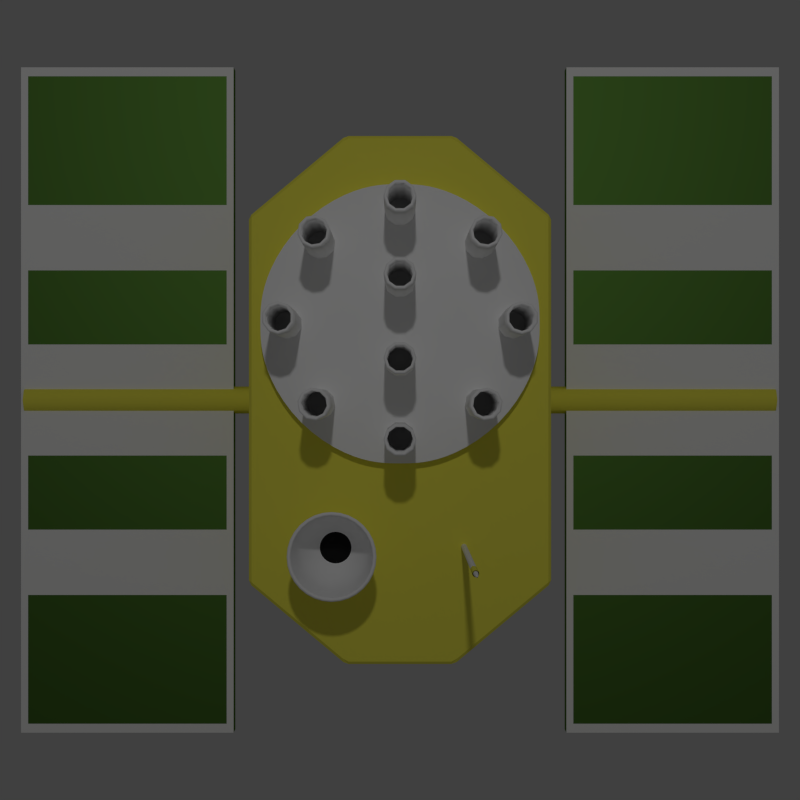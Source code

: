 # Source: app_icon.blend  (saved by Blender 2.68.2; exported with 4.5.12 LTS)
import bpy
from mathutils import Matrix  # noqa: F401  (used for matrix-valued properties, if any)

bpy.ops.wm.read_factory_settings(use_empty=True)
scene = bpy.context.scene
scene.name = 'Scene'

# ---- collections
col_collection_1 = bpy.data.collections.new('Collection 1'); scene.collection.children.link(col_collection_1)

# ---- images (referenced by path relative to the original .blend; pixels are not part of the script)
import os
ASSET_DIR = os.environ.get("B2B_ASSET_DIR", "")  # directory of the original .blend (textures are referenced by path, not embedded)
HERE = os.path.dirname(os.path.abspath(__file__))  # packed textures are extracted next to this script under _unpacked/

def load_image(name, relpath, width, height, colorspace="sRGB"):
    """Load a texture the original file referenced (path relative to the .blend, or extracted next to this script)."""
    p = next((c for c in (os.path.join(HERE, relpath), os.path.join(ASSET_DIR, relpath)) if relpath and os.path.exists(c)), "")
    if p:
        img = bpy.data.images.load(p, check_existing=True)
        img.name = name
    else:  # same state as the original file: an image datablock whose file is absent (Cycles renders it pink)
        img = bpy.data.images.new(name, width, height)
        img.source = "FILE"
        img.filepath = "//" + (relpath or name)
    img.colorspace_settings.name = colorspace
    return img
img_simple_grid_png = load_image('simple_grid.png', 'textures/simple_grid.png', 1024, 1024, 'Non-Color')

# ---- materials (node trees are filled in below, after node groups)
mat_svgmat_003 = bpy.data.materials.new('SVGMat.003')
mat_svgmat_003.alpha_threshold = 0.0
mat_svgmat_003.diffuse_color = (0.9843, 0.9216, 0.102, 1.0)
mat_svgmat_003.roughness = 0.5
mat_svgmat_003.line_color = (0.0, 0.0, 0.0, 1.0)
mat_svgmat_001 = bpy.data.materials.new('SVGMat.001')
mat_svgmat_001.alpha_threshold = 0.0
mat_svgmat_001.diffuse_color = (1.0, 1.0, 1.0, 1.0)
mat_svgmat_001.roughness = 0.5
mat_svgmat_001.line_color = (0.0, 0.0, 0.0, 1.0)
mat_svgmat_000 = bpy.data.materials.new('SVGMat.000')
mat_svgmat_000.alpha_threshold = 0.0
mat_svgmat_000.diffuse_color = (0.01444, 0.01444, 0.01444, 1.0)
mat_svgmat_000.roughness = 0.5
mat_svgmat_000.line_color = (0.0, 0.0, 0.0, 1.0)
mat_metal = bpy.data.materials.new('Metal')
mat_metal.alpha_threshold = 0.0
mat_metal.diffuse_color = (0.2016, 0.4793, 0.07819, 1.0)
mat_metal.specular_color = (0.7991, 0.6795, 0.5711)
mat_metal.roughness = 0.5
mat_metal.specular_intensity = 0.9
mat_metal.line_color = (0.0, 0.0, 0.0, 1.0)

# ---- material node trees
mat_svgmat_003.use_nodes = True; mat_svgmat_003.node_tree.nodes.clear()
_N = mat_svgmat_003.node_tree.nodes; _L = mat_svgmat_003.node_tree.links
n0 = _N.new('ShaderNodeOutputMaterial'); n0.name = 'Material Output'; n0.location = (300, 300)
n1 = _N.new('ShaderNodeBsdfDiffuse'); n1.name = 'Diffuse BSDF'; n1.location = (10, 300)
n1.inputs[0].default_value = (0.9843, 0.9216, 0.102, 1.0)
_L.new(n1.outputs[0], n0.inputs[0])
n0.is_active_output = True
mat_svgmat_000.use_nodes = True; mat_svgmat_000.node_tree.nodes.clear()
_N = mat_svgmat_000.node_tree.nodes; _L = mat_svgmat_000.node_tree.links
n0 = _N.new('ShaderNodeOutputMaterial'); n0.name = 'Material Output'; n0.location = (300, 300)
n1 = _N.new('ShaderNodeBsdfDiffuse'); n1.name = 'Diffuse BSDF'; n1.location = (10, 300)
n1.inputs[0].default_value = (0.01431, 0.01431, 0.01431, 1.0)
_L.new(n1.outputs[0], n0.inputs[0])
n0.is_active_output = True
mat_metal.use_nodes = True; mat_metal.node_tree.nodes.clear()
_N = mat_metal.node_tree.nodes; _L = mat_metal.node_tree.links
n0 = _N.new('ShaderNodeOutputMaterial'); n0.name = 'Material Output'; n0.location = (300, 300)
n0.width = 120
n1 = _N.new('ShaderNodeMixShader'); n1.name = 'Mix Shader'; n1.location = (101, 289)
n1.width = 150
n2 = _N.new('ShaderNodeVectorMath'); n2.name = 'Vector Math'; n2.location = (-16, 574)
n2.width = 80
n2.operation = 'DOT_PRODUCT'
n3 = _N.new('ShaderNodeNewGeometry'); n3.name = 'Geometry'; n3.location = (-189, 616)
n3.width = 120
n4 = _N.new('ShaderNodeBsdfAnisotropic'); n4.name = 'Glossy BSDF'; n4.location = (-134, 238)
n4.distribution = 'BECKMANN'
n4.inputs[1].default_value = 0.5477
n5 = _N.new('ShaderNodeBsdfDiffuse'); n5.name = 'Diffuse BSDF'; n5.location = (-163, 394)
n5.inputs[1].default_value = 0.1
n6 = _N.new('ShaderNodeRGB'); n6.name = 'Silver'; n6.location = (-425, 445)
n6.outputs[0].default_value = (0.09649, 0.2227, 0.03922, 1.0)
n7 = _N.new('ShaderNodeMath'); n7.name = 'Math'; n7.location = (184, 113)
n7.operation = 'MULTIPLY'
n7.inputs[1].default_value = 30.0
n8 = _N.new('ShaderNodeTexCoord'); n8.name = 'Texture Coordinate'; n8.location = (-632, 58)
n9 = _N.new('ShaderNodeMapping'); n9.name = 'Mapping'; n9.location = (-411, 48)
n9.inputs[3].default_value = (10.0, 60.0, 10.0)
n10 = _N.new('ShaderNodeTexImage'); n10.name = 'Image Texture'; n10.location = (-27, 47)
n10.width = 140
n10.image = img_simple_grid_png
n11 = _N.new('ShaderNodeDisplacement'); n11.name = 'Displacement'; n11.location = (0, 0)
n11.inputs[1].default_value = 0.0
n11.inputs[2].default_value = 0.1
_L.new(n1.outputs[0], n0.inputs[0])
_L.new(n5.outputs[0], n1.inputs[1])
_L.new(n4.outputs[0], n1.inputs[2])
_L.new(n3.outputs[1], n2.inputs[0])
_L.new(n3.outputs[4], n2.inputs[1])
_L.new(n2.outputs[1], n1.inputs[0])
_L.new(n6.outputs[0], n5.inputs[0])
_L.new(n6.outputs[0], n4.inputs[0])
_L.new(n10.outputs[0], n7.inputs[0])
_L.new(n9.outputs[0], n10.inputs[0])
_L.new(n8.outputs[0], n9.inputs[0])
_L.new(n7.outputs[0], n11.inputs[0])
_L.new(n11.outputs[0], n0.inputs[2])
n0.is_active_output = True

# ---- world
world_world = bpy.data.worlds.new('World'); scene.world = world_world
world_world.color = (0.05088, 0.05088, 0.05088)
world_world.use_sun_shadow = False
world_world.sun_shadow_jitter_overblur = 0.0
world_world.cycles.sampling_method = 'MANUAL'
world_world.cycles.sample_map_resolution = 256

# ---- cameras
cam_camera = bpy.data.cameras.new('Camera')
cam_camera.clip_end = 100.0
cam_camera.lens = 50.75
cam_camera.sensor_width = 32.0
cam_camera.sensor_height = 18.0
cam_camera.ortho_scale = 7.314
cam_camera.lens_unit = 'FOV'
cam_camera.dof.focus_distance = 0.0

# ---- lights
light_lamp = bpy.data.lights.new('Lamp', 'POINT')
light_lamp.transmission_factor = 0.0
light_lamp.cutoff_distance = 30.0
light_lamp.energy = 100.0
light_lamp.shadow_buffer_clip_start = 1.001
light_lamp.shadow_soft_size = 0.1
light_lamp.shadow_maximum_resolution = 0.006
light_lamp.use_absolute_resolution = True
light_lamp.cycles.use_multiple_importance_sampling = False

# ---- meshes
me_solar_panel = bpy.data.meshes.new('Solar Panel')
me_solar_panel.from_pydata([(-1.393, -1.223, -0.025), (-1.393, 1.223, -0.025), (-0.6117, 1.223, -0.025), (-0.6117, -1.223, -0.025), (-1.393, -1.223, 0.025), (-1.393, 1.223, 0.025), (-0.6117, 1.223, 0.025), (-0.6117, -1.223, 0.025), (-1.367, -1.19, 0.025), (-1.367, 1.19, 0.025), (-0.6372, 1.19, 0.025), (-0.6372, -1.19, 0.025), (-1.393, -0.7167, 0.025), (-1.393, -0.4765, 0.025), (-1.393, -0.2041, 0.025), (-1.393, 0.2041, 0.025), (-1.393, 0.4765, 0.025), (-1.393, 0.7167, 0.025), (-1.393, 0.7167, -0.025), (-1.393, 0.4765, -0.025), (-1.393, 0.2041, -0.025), (-1.393, -0.2041, -0.025), (-1.393, -0.4765, -0.025), (-1.393, -0.7167, -0.025), (-0.6117, 0.7167, 0.025), (-0.6117, 0.4765, 0.025), (-0.6117, 0.2041, 0.025), (-0.6117, -0.2041, 0.025), (-0.6117, -0.4765, 0.025), (-0.6117, -0.7167, 0.025), (-0.6117, -0.7167, -0.025), (-0.6117, -0.4765, -0.025), (-0.6117, -0.2041, -0.025), (-0.6117, 0.2041, -0.025), (-0.6117, 0.4765, -0.025), (-0.6117, 0.7167, -0.025), (-1.367, -0.7167, 0.025), (-1.367, -0.4765, 0.025), (-1.367, -0.2041, 0.025), (-1.367, 0.2041, 0.025), (-1.367, 0.4765, 0.025), (-1.367, 0.7167, 0.025), (-0.6372, 0.7167, 0.025), (-0.6372, 0.4765, 0.025), (-0.6372, 0.2041, 0.025), (-0.6372, -0.2041, 0.025), (-0.6372, -0.4765, 0.025), (-0.6372, -0.7167, 0.025)], [], [(17, 5, 1, 18), (5, 6, 2, 1), (29, 7, 3, 30), (7, 4, 0, 3), (18, 1, 2, 35), (42, 10, 9, 41), (41, 9, 5, 17), (9, 10, 6, 5), (47, 11, 7, 29), (11, 8, 4, 7), (4, 12, 23, 0), (12, 13, 22, 23), (13, 14, 21, 22), (14, 15, 20, 21), (15, 16, 19, 20), (16, 17, 18, 19), (6, 24, 35, 2), (24, 25, 34, 35), (25, 26, 33, 34), (26, 27, 32, 33), (27, 28, 31, 32), (28, 29, 30, 31), (0, 23, 30, 3), (23, 22, 31, 30), (22, 21, 32, 31), (21, 20, 33, 32), (20, 19, 34, 33), (19, 18, 35, 34), (11, 47, 36, 8), (47, 46, 37, 36), (46, 45, 38, 37), (45, 44, 39, 38), (44, 43, 40, 39), (43, 42, 41, 40), (8, 36, 12, 4), (36, 37, 13, 12), (37, 38, 14, 13), (38, 39, 15, 14), (39, 40, 16, 15), (40, 41, 17, 16), (10, 42, 24, 6), (42, 43, 25, 24), (43, 44, 26, 25), (44, 45, 27, 26), (45, 46, 28, 27), (46, 47, 29, 28)])
me_solar_panel.polygons.foreach_set('material_index', [0, 0, 0, 0, 0, 0, 1, 1, 1, 1, 0, 0, 0, 0, 0, 0, 0, 0, 0, 0, 0, 0, 0, 0, 0, 0, 0, 0, 0, 1, 0, 1, 0, 1, 1, 1, 1, 1, 1, 1, 1, 1, 1, 1, 1, 1])
me_solar_panel.materials.append(mat_metal)
me_solar_panel.materials.append(mat_svgmat_001)
me_solar_panel.use_remesh_preserve_volume = False
me_solar_panel.use_remesh_preserve_attributes = False
me_solar_panel.use_mirror_vertex_groups = False
me_solar_panel.update()
me_body = bpy.data.meshes.new('Body')
me_body.from_pydata([(-0.5, -0.6067, -0.5), (-0.5, 0.6067, -0.5), (0.0, -0.8737, -0.5), (0.0, -0.8737, 0.5), (-0.5, -0.6067, 0.5), (-0.5, 0.6067, 0.5), (0.0, 0.8737, -0.5), (0.0, 0.8737, 0.5), (-0.1803, 0.8737, 0.5), (-0.1803, 0.8737, -0.5), (-0.1803, -0.8737, 0.5), (-0.1803, -0.8737, -0.5)], [], [(4, 5, 1, 0), (8, 10, 3, 7), (10, 4, 0, 11), (11, 9, 6, 2), (10, 8, 5, 4), (5, 8, 9, 1), (10, 11, 2, 3), (0, 1, 9, 11), (9, 8, 7, 6)])
me_body.materials.append(mat_svgmat_003)
me_body.use_remesh_preserve_volume = False
me_body.use_remesh_preserve_attributes = False
me_body.use_mirror_vertex_groups = False
me_body.update()

# ---- curves / text
cu_antenna_collar = bpy.data.curves.new('Antenna Collar', 'CURVE')
cu_antenna_collar.dimensions = '3D'
_sp = cu_antenna_collar.splines.new('NURBS'); _sp.points.add(1)
_sp.points.foreach_set('co', [0.0, 0.0, 0.0, 1.0, 0.0, 0.0, 0.09657, 1.0])
_sp.order_u = 2
_sp.order_v = 0
_sp.use_endpoint_u = True
cu_antenna_collar.materials.append(mat_svgmat_003)
cu_antenna_collar.use_path = True
cu_antenna_collar.use_path_clamp = True
cu_antenna_collar.bevel_resolution = 3
cu_antenna_collar.bevel_depth = 0.01
cu_antenna_collar.fill_mode = 'FULL'
cu_antenna = bpy.data.curves.new('Antenna', 'CURVE')
cu_antenna.dimensions = '3D'
_sp = cu_antenna.splines.new('NURBS'); _sp.points.add(3)
_sp.points.foreach_set('co', [0.0, 0.0, 0.0, 1.0, 0.0, 0.0, 0.355, 1.0, 0.0, 0.0, 0.71, 1.0, 0.0, 0.0, 0.753, 1.0])
_sp.points.foreach_set('radius', [1.0, 1.0, 1.0, 0.1])
_sp.order_u = 3
_sp.order_v = 0
_sp.use_endpoint_u = True
cu_antenna.materials.append(mat_svgmat_001)
cu_antenna.use_path = True
cu_antenna.use_path_clamp = True
cu_antenna.bevel_resolution = 2
cu_antenna.bevel_depth = 0.01
cu_antenna.fill_mode = 'FULL'
cu_nurbscircle = bpy.data.curves.new('NurbsCircle', 'CURVE')
cu_nurbscircle.dimensions = '2D'
_sp = cu_nurbscircle.splines.new('NURBS'); _sp.points.add(7)
_sp.points.foreach_set('co', [0.0, -0.06389, 0.0, 1.0, -0.06389, -0.06389, 0.0, 0.3536, -0.06389, 0.0, 0.0, 1.0, -0.06389, 0.06389, 0.0, 0.3536, 0.0, 0.06389, 0.0, 1.0, 0.06389, 0.06389, 0.0, 0.3536, 0.06389, 0.0, 0.0, 1.0, 0.06389, -0.06389, 0.0, 0.3536])
_sp.order_v = 0
_sp.use_cyclic_u = True
cu_nurbscircle.materials.append(mat_svgmat_000)
cu_nurbscircle.use_path = True
cu_nurbscircle.use_path_clamp = True
cu_nurbscircle.bevel_resolution = 0
cu_nurbscircle.fill_mode = 'BOTH'
cu_nozzle = bpy.data.curves.new('Nozzle', 'CURVE')
cu_nozzle.dimensions = '3D'
_sp = cu_nozzle.splines.new('NURBS'); _sp.points.add(5)
_sp.points.foreach_set('co', [0.0, -0.002973, 0.2747, 1.0, 0.0, 0.04093, 0.2747, 1.0, 0.0, 0.09396, 0.356, 1.0, 0.0, 0.1165, 0.4215, 1.0, 0.0, 0.1165, 0.487, 1.0, 0.0, 0.1288, 0.5525, 1.0])
_sp.order_u = 5
_sp.order_v = 0
_sp.use_endpoint_u = True
cu_nozzle.materials.append(mat_svgmat_001)
cu_nozzle.use_path = True
cu_nozzle.use_path_clamp = True
cu_nozzle.bevel_resolution = 0
cu_nozzle.fill_mode = 'HALF'
cu_rod_base = bpy.data.curves.new('Rod Base', 'CURVE')
cu_rod_base.dimensions = '2D'
_sp = cu_rod_base.splines.new('NURBS'); _sp.points.add(7)
_sp.points.foreach_set('co', [0.0, -0.4557, 0.0, 1.0, -0.4557, -0.4557, 0.0, 0.3536, -0.4557, 0.0, 0.0, 1.0, -0.4557, 0.4557, 0.0, 0.3536, 0.0, 0.4557, 0.0, 1.0, 0.4557, 0.4557, 0.0, 0.3536, 0.4557, 0.0, 0.0, 1.0, 0.4557, -0.4557, 0.0, 0.3536])
_sp.order_v = 0
_sp.use_cyclic_u = True
cu_rod_base.materials.append(mat_svgmat_001)
cu_rod_base.use_path = True
cu_rod_base.use_path_clamp = True
cu_rod_base.bevel_resolution = 0
cu_rod_base.fill_mode = 'BOTH'
cu_rod_2 = bpy.data.curves.new('Rod 2', 'CURVE')
cu_rod_2.dimensions = '3D'
_sp = cu_rod_2.splines.new('NURBS'); _sp.points.add(1)
_sp.points.foreach_set('co', [0.0, -0.1282, 0.0, 1.0, 0.0, -0.1282, 0.8514, 1.0])
_sp.order_u = 2
_sp.order_v = 0
_sp.use_endpoint_u = True
cu_rod_2.materials.append(mat_svgmat_001)
cu_rod_2.use_path = True
cu_rod_2.use_path_clamp = True
cu_rod_2.bevel_resolution = 3
cu_rod_2.bevel_depth = 0.05
cu_rod_2.fill_mode = 'FULL'
cu_solar_panel_support = bpy.data.curves.new('Solar Panel Support', 'CURVE')
cu_solar_panel_support.dimensions = '3D'
_sp = cu_solar_panel_support.splines.new('NURBS'); _sp.points.add(1)
_sp.points.foreach_set('co', [-1.38, 0.0, 0.0, 1.0, 1.38, 0.0, 0.0, 1.0])
_sp.order_u = 2
_sp.order_v = 0
_sp.use_endpoint_u = True
cu_solar_panel_support.materials.append(mat_svgmat_003)
cu_solar_panel_support.use_path = True
cu_solar_panel_support.use_path_clamp = True
cu_solar_panel_support.bevel_resolution = 2
cu_solar_panel_support.bevel_depth = 0.05
cu_solar_panel_support.fill_mode = 'FULL'
cu_rod_1 = bpy.data.curves.new('Rod 1', 'CURVE')
cu_rod_1.dimensions = '3D'
_sp = cu_rod_1.splines.new('NURBS'); _sp.points.add(1)
_sp.points.foreach_set('co', [0.0, -0.3691, -0.5467, 1.0, 0.0, -0.3691, 0.3046, 1.0])
_sp.order_u = 2
_sp.order_v = 0
_sp.use_endpoint_u = True
cu_rod_1.materials.append(mat_svgmat_001)
cu_rod_1.use_path = True
cu_rod_1.use_path_clamp = True
cu_rod_1.bevel_resolution = 3
cu_rod_1.bevel_depth = 0.05
cu_rod_1.fill_mode = 'FULL'

# ---- objects
ob_antenna_collar = bpy.data.objects.new('Antenna Collar', cu_antenna_collar)
ob_antenna = bpy.data.objects.new('Antenna', cu_antenna)
ob_nurbscircle = bpy.data.objects.new('NurbsCircle', cu_nurbscircle)
ob_nozzle = bpy.data.objects.new('Nozzle', cu_nozzle)
ob_rod_base = bpy.data.objects.new('Rod Base', cu_rod_base)
ob_rod_003 = bpy.data.objects.new('Rod.003', cu_rod_2)
ob_solar_panel_support = bpy.data.objects.new('Solar Panel Support', cu_solar_panel_support)
ob_rotator = bpy.data.objects.new('Rotator', None)
ob_rod = bpy.data.objects.new('Rod', cu_rod_1)
ob_solar_panel = bpy.data.objects.new('Solar Panel', me_solar_panel)
ob_body = bpy.data.objects.new('Body', me_body)
ob_lamp = bpy.data.objects.new('Lamp', light_lamp)
ob_camera = bpy.data.objects.new('Camera', cam_camera)

# ---- transforms, parenting, visibility, modifiers, constraints
ob_antenna_collar.location = (0.2112, -0.4842, 1.058)
ob_antenna_collar.lineart.crease_threshold = 0.0
ob_antenna.location = (0.2112, -0.4842, 0.4714)
ob_antenna.lineart.crease_threshold = 0.0
ob_nurbscircle.location = (-0.2112, -0.4842, 0.5269)
ob_nurbscircle.lineart.crease_threshold = 0.0
ob_nozzle.location = (-0.2112, -0.4842, 0.2245)
ob_nozzle.lineart.crease_threshold = 0.0
_m = ob_nozzle.modifiers.new('Screw', 'SCREW')
_m.steps = 32
_m.render_steps = 32
_m.merge_threshold = 0.0
_m = ob_nozzle.modifiers.new('Solidify', 'SOLIDIFY')
_m.nonmanifold_thickness_mode = 'FIXED'
_m.nonmanifold_merge_threshold = 0.0003
ob_rod_base.location = (0.0, 0.249, 0.5467)
ob_rod_base.lineart.crease_threshold = 0.0
_m = ob_rod_base.modifiers.new('Solidify', 'SOLIDIFY')
_m.thickness = 0.05
_m.nonmanifold_thickness_mode = 'FIXED'
_m.nonmanifold_merge_threshold = 0.0003
ob_rod_003.location = (0.0, 0.2554, 0.0)
ob_rod_003.lineart.crease_threshold = 0.0
_m = ob_rod_003.modifiers.new('Mirror', 'MIRROR')
_m.use_axis = (False, True, False)
_m = ob_rod_003.modifiers.new('Solidify', 'SOLIDIFY')
_m.nonmanifold_thickness_mode = 'FIXED'
_m.nonmanifold_merge_threshold = 0.0003
ob_solar_panel_support.location = (0.0, 0.0, 0.0)
ob_solar_panel_support.lineart.crease_threshold = 0.0
ob_rotator.location = (0.0, 0.249, 0.5467)
ob_rotator.rotation_euler = (0.0, -0.0, 0.7854)
ob_rotator.empty_image_offset = (0.0, 0.0)
ob_rotator.lineart.crease_threshold = 0.0
ob_rod.location = (0.0, 0.249, 0.5467)
ob_rod.lineart.crease_threshold = 0.0
_m = ob_rod.modifiers.new('Solidify', 'SOLIDIFY')
_m.nonmanifold_thickness_mode = 'FIXED'
_m.nonmanifold_merge_threshold = 0.0003
_m = ob_rod.modifiers.new('Array', 'ARRAY')
_m.count = 8
_m.constant_offset_displace = (0.0, 0.0, 0.0)
_m.use_relative_offset = False
_m.use_object_offset = True
_m.offset_object = ob_rotator
ob_solar_panel.location = (0.0, 0.0, 0.0)
ob_solar_panel.lineart.crease_threshold = 0.0
_m = ob_solar_panel.modifiers.new('Mirror', 'MIRROR')
ob_body.location = (0.0, 0.0, 0.0)
ob_body.lineart.crease_threshold = 0.0
_m = ob_body.modifiers.new('Mirror', 'MIRROR')
_m.use_clip = True
_m = ob_body.modifiers.new('Bevel', 'BEVEL')
_m.width = 0.01
_m.width_pct = 0.01
_m.limit_method = 'NONE'
_m.spread = 0.0
ob_lamp.location = (0.003036, 2.314, 5.904)
ob_lamp.rotation_euler = (0.6503, 0.05522, 1.866)
ob_lamp.lock_rotations_4d = False
ob_lamp.empty_display_type = 'ARROWS'
ob_lamp.color = (0.0, 0.0, 0.0, 0.0)
ob_lamp.lineart.crease_threshold = 0.0
ob_camera.location = (0.0, 0.0, 4.689)
ob_camera.lock_rotations_4d = False
ob_camera.empty_display_type = 'ARROWS'
ob_camera.color = (0.0, 0.0, 0.0, 0.0)
ob_camera.display_type = 'WIRE'
ob_camera.lineart.crease_threshold = 0.0

# ---- collection membership
col_collection_1.objects.link(ob_antenna_collar)
col_collection_1.objects.link(ob_antenna)
col_collection_1.objects.link(ob_nurbscircle)
col_collection_1.objects.link(ob_nozzle)
col_collection_1.objects.link(ob_rod_base)
col_collection_1.objects.link(ob_rod_003)
col_collection_1.objects.link(ob_solar_panel_support)
col_collection_1.objects.link(ob_rotator)
col_collection_1.objects.link(ob_rod)
col_collection_1.objects.link(ob_solar_panel)
col_collection_1.objects.link(ob_body)
col_collection_1.objects.link(ob_lamp)
col_collection_1.objects.link(ob_camera)

# ---- scene / render settings (as saved in the file)
scene.camera = ob_camera
scene.frame_start = 1; scene.frame_end = 250; scene.frame_set(1)
scene.render.engine = 'CYCLES'
scene.render.image_settings.compression = 90
scene.render.resolution_x = 1024
scene.render.resolution_y = 1024
scene.render.dither_intensity = 0.0
scene.render.film_transparent = True
scene.cycles.use_denoising = False
scene.cycles.samples = 100
scene.cycles.sampling_pattern = 'TABULATED_SOBOL'
scene.cycles.light_sampling_threshold = 0.0
scene.cycles.use_adaptive_sampling = False
scene.cycles.use_light_tree = False
scene.cycles.blur_glossy = 0.0
scene.cycles.volume_bounces = 1
scene.cycles.pixel_filter_type = 'GAUSSIAN'
scene.cycles.sample_clamp_indirect = 0.0
scene.view_settings.view_transform = 'Standard'
bpy.context.view_layer.update()
